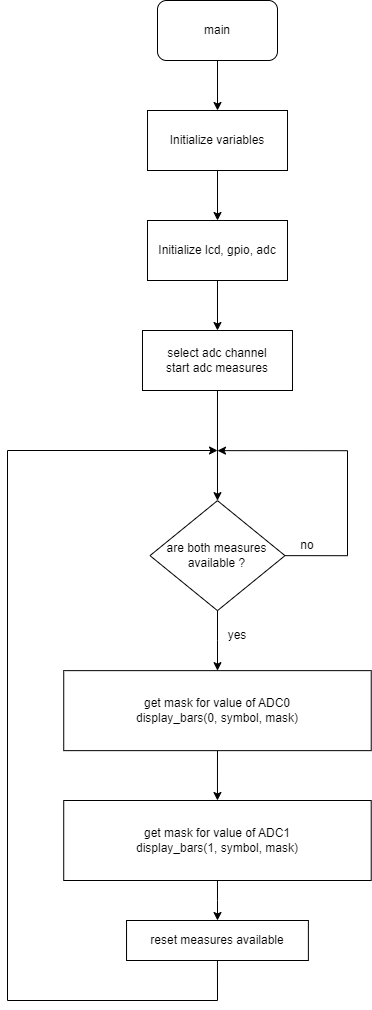

The diagram above was exported from draw.io. Its source (the exported page's mxGraphModel, read from the mxfile embedded in the PNG):
<mxGraphModel dx="1284" dy="936" grid="1" gridSize="10" guides="1" tooltips="1" connect="1" arrows="1" fold="1" page="1" pageScale="1" pageWidth="827" pageHeight="1169" math="0" shadow="0">
  <root>
    <mxCell id="0" />
    <mxCell id="1" parent="0" />
    <mxCell id="r4wCHQ8oLOFt9-p2ycIb-3" value="" style="edgeStyle=orthogonalEdgeStyle;rounded=0;orthogonalLoop=1;jettySize=auto;html=1;entryX=0.5;entryY=0;entryDx=0;entryDy=0;" parent="1" source="r4wCHQ8oLOFt9-p2ycIb-1" edge="1" target="r4wCHQ8oLOFt9-p2ycIb-4">
      <mxGeometry relative="1" as="geometry">
        <mxPoint x="420" y="160" as="targetPoint" />
      </mxGeometry>
    </mxCell>
    <mxCell id="r4wCHQ8oLOFt9-p2ycIb-1" value="main" style="rounded=1;whiteSpace=wrap;html=1;" parent="1" vertex="1">
      <mxGeometry x="350" y="40" width="120" height="60" as="geometry" />
    </mxCell>
    <mxCell id="r4wCHQ8oLOFt9-p2ycIb-6" value="" style="edgeStyle=orthogonalEdgeStyle;rounded=0;orthogonalLoop=1;jettySize=auto;html=1;" parent="1" source="r4wCHQ8oLOFt9-p2ycIb-4" target="r4wCHQ8oLOFt9-p2ycIb-5" edge="1">
      <mxGeometry relative="1" as="geometry" />
    </mxCell>
    <mxCell id="r4wCHQ8oLOFt9-p2ycIb-4" value="Initialize variables" style="rounded=0;whiteSpace=wrap;html=1;align=center;" parent="1" vertex="1">
      <mxGeometry x="340.01" y="150" width="140" height="60" as="geometry" />
    </mxCell>
    <mxCell id="GzOiLj4qv1JmR5N6VtAM-2" value="" style="edgeStyle=orthogonalEdgeStyle;rounded=0;orthogonalLoop=1;jettySize=auto;html=1;" edge="1" parent="1" source="r4wCHQ8oLOFt9-p2ycIb-5" target="GzOiLj4qv1JmR5N6VtAM-1">
      <mxGeometry relative="1" as="geometry" />
    </mxCell>
    <mxCell id="r4wCHQ8oLOFt9-p2ycIb-5" value="Initialize lcd, gpio, adc" style="rounded=0;whiteSpace=wrap;html=1;" parent="1" vertex="1">
      <mxGeometry x="339.99" y="260" width="140" height="60" as="geometry" />
    </mxCell>
    <mxCell id="GzOiLj4qv1JmR5N6VtAM-4" value="" style="edgeStyle=orthogonalEdgeStyle;rounded=0;orthogonalLoop=1;jettySize=auto;html=1;entryX=0.5;entryY=0;entryDx=0;entryDy=0;" edge="1" parent="1" source="GzOiLj4qv1JmR5N6VtAM-1" target="GzOiLj4qv1JmR5N6VtAM-7">
      <mxGeometry relative="1" as="geometry">
        <mxPoint x="410" y="590" as="targetPoint" />
      </mxGeometry>
    </mxCell>
    <mxCell id="GzOiLj4qv1JmR5N6VtAM-1" value="select adc channel&lt;br&gt;start adc measures" style="rounded=0;whiteSpace=wrap;html=1;" vertex="1" parent="1">
      <mxGeometry x="334.99" y="370" width="150" height="60" as="geometry" />
    </mxCell>
    <mxCell id="GzOiLj4qv1JmR5N6VtAM-10" style="edgeStyle=orthogonalEdgeStyle;rounded=0;orthogonalLoop=1;jettySize=auto;html=1;exitX=1;exitY=0.5;exitDx=0;exitDy=0;" edge="1" parent="1" source="GzOiLj4qv1JmR5N6VtAM-7">
      <mxGeometry relative="1" as="geometry">
        <mxPoint x="409.98" y="490.14" as="targetPoint" />
        <Array as="points">
          <mxPoint x="539.98" y="595.14" />
          <mxPoint x="539.98" y="490.14" />
        </Array>
      </mxGeometry>
    </mxCell>
    <mxCell id="GzOiLj4qv1JmR5N6VtAM-12" value="" style="edgeStyle=orthogonalEdgeStyle;rounded=0;orthogonalLoop=1;jettySize=auto;html=1;" edge="1" parent="1" source="GzOiLj4qv1JmR5N6VtAM-7" target="GzOiLj4qv1JmR5N6VtAM-11">
      <mxGeometry relative="1" as="geometry" />
    </mxCell>
    <mxCell id="GzOiLj4qv1JmR5N6VtAM-7" value="are both measures available ?" style="rhombus;whiteSpace=wrap;html=1;rounded=0;" vertex="1" parent="1">
      <mxGeometry x="342.48" y="540.14" width="135" height="110" as="geometry" />
    </mxCell>
    <mxCell id="GzOiLj4qv1JmR5N6VtAM-14" value="" style="edgeStyle=orthogonalEdgeStyle;rounded=0;orthogonalLoop=1;jettySize=auto;html=1;exitX=0.5;exitY=1;exitDx=0;exitDy=0;" edge="1" parent="1" source="GzOiLj4qv1JmR5N6VtAM-19" target="GzOiLj4qv1JmR5N6VtAM-13">
      <mxGeometry relative="1" as="geometry">
        <mxPoint x="409.98" y="960.14" as="sourcePoint" />
      </mxGeometry>
    </mxCell>
    <mxCell id="GzOiLj4qv1JmR5N6VtAM-20" style="edgeStyle=orthogonalEdgeStyle;rounded=0;orthogonalLoop=1;jettySize=auto;html=1;exitX=0.5;exitY=1;exitDx=0;exitDy=0;entryX=0.5;entryY=0;entryDx=0;entryDy=0;" edge="1" parent="1" source="GzOiLj4qv1JmR5N6VtAM-11" target="GzOiLj4qv1JmR5N6VtAM-19">
      <mxGeometry relative="1" as="geometry" />
    </mxCell>
    <mxCell id="GzOiLj4qv1JmR5N6VtAM-11" value="get mask for value of ADC0&lt;br&gt;display_bars(0, symbol, mask)" style="whiteSpace=wrap;html=1;rounded=0;" vertex="1" parent="1">
      <mxGeometry x="256.23" y="710.14" width="307.5" height="80" as="geometry" />
    </mxCell>
    <mxCell id="GzOiLj4qv1JmR5N6VtAM-16" style="edgeStyle=orthogonalEdgeStyle;rounded=0;orthogonalLoop=1;jettySize=auto;html=1;exitX=0.5;exitY=1;exitDx=0;exitDy=0;" edge="1" parent="1" source="GzOiLj4qv1JmR5N6VtAM-13">
      <mxGeometry relative="1" as="geometry">
        <mxPoint x="410" y="490" as="targetPoint" />
        <Array as="points">
          <mxPoint x="410" y="1040" />
          <mxPoint x="200" y="1040" />
          <mxPoint x="200" y="490" />
        </Array>
      </mxGeometry>
    </mxCell>
    <mxCell id="GzOiLj4qv1JmR5N6VtAM-13" value="reset measures available" style="whiteSpace=wrap;html=1;rounded=0;" vertex="1" parent="1">
      <mxGeometry x="319.04" y="960" width="181.85" height="40" as="geometry" />
    </mxCell>
    <mxCell id="GzOiLj4qv1JmR5N6VtAM-17" value="no" style="text;html=1;strokeColor=none;fillColor=none;align=center;verticalAlign=middle;whiteSpace=wrap;rounded=0;" vertex="1" parent="1">
      <mxGeometry x="469.98" y="570.14" width="60" height="30" as="geometry" />
    </mxCell>
    <mxCell id="GzOiLj4qv1JmR5N6VtAM-18" value="yes" style="text;html=1;strokeColor=none;fillColor=none;align=center;verticalAlign=middle;whiteSpace=wrap;rounded=0;" vertex="1" parent="1">
      <mxGeometry x="399.98" y="660.14" width="60" height="30" as="geometry" />
    </mxCell>
    <mxCell id="GzOiLj4qv1JmR5N6VtAM-19" value="get mask for value of ADC1&lt;br&gt;display_bars(1, symbol, mask)" style="whiteSpace=wrap;html=1;rounded=0;" vertex="1" parent="1">
      <mxGeometry x="256.22" y="840" width="307.5" height="80" as="geometry" />
    </mxCell>
  </root>
</mxGraphModel>